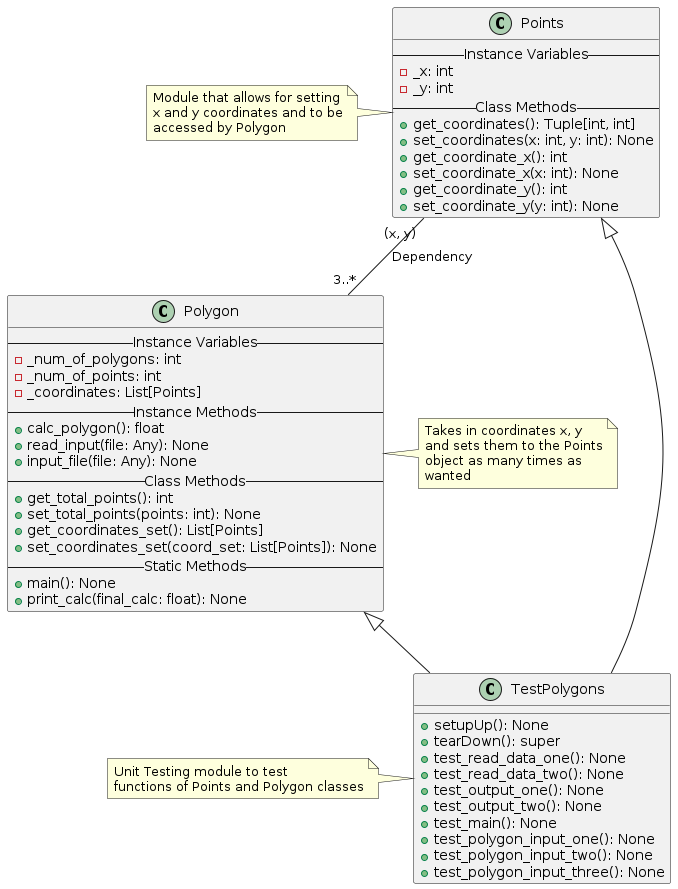

The diagram above was rendered by PlantUML. Its source (embedded in the PNG):
@startuml A2-OOD
class Points {
    -- Instance Variables --
    - _x: int
    - _y: int
    -- Class Methods --
    + get_coordinates(): Tuple[int, int]
    + set_coordinates(x: int, y: int): None
    + get_coordinate_x(): int
    + set_coordinate_x(x: int): None
    + get_coordinate_y(): int
    + set_coordinate_y(y: int): None
}
note left of Points
    Module that allows for setting
    x and y coordinates and to be
    accessed by Polygon
endnote
class Polygon {
    -- Instance Variables --
    - _num_of_polygons: int
    - _num_of_points: int
    - _coordinates: List[Points]
    -- Instance Methods --
    + calc_polygon(): float
    + read_input(file: Any): None
    + input_file(file: Any): None
    -- Class Methods --
    + get_total_points(): int
    + set_total_points(points: int): None
    + get_coordinates_set(): List[Points]
    + set_coordinates_set(coord_set: List[Points]): None
    -- Static Methods --
    + main(): None
    + print_calc(final_calc: float): None
}
note right of Polygon
    Takes in coordinates x, y
    and sets them to the Points
    object as many times as
    wanted
endnote
Points "(x, y)" -- "3..*" Polygon : Dependency
class TestPolygons {
    + setupUp(): None
    + tearDown(): super
    + test_read_data_one(): None
    + test_read_data_two(): None
    + test_output_one(): None
    + test_output_two(): None
    + test_main(): None
    + test_polygon_input_one(): None
    + test_polygon_input_two(): None
    + test_polygon_input_three(): None
}
note left of TestPolygons
    Unit Testing module to test
    functions of Points and Polygon classes
endnote
Points <|-- TestPolygons
Polygon <|-- TestPolygons
@enduml